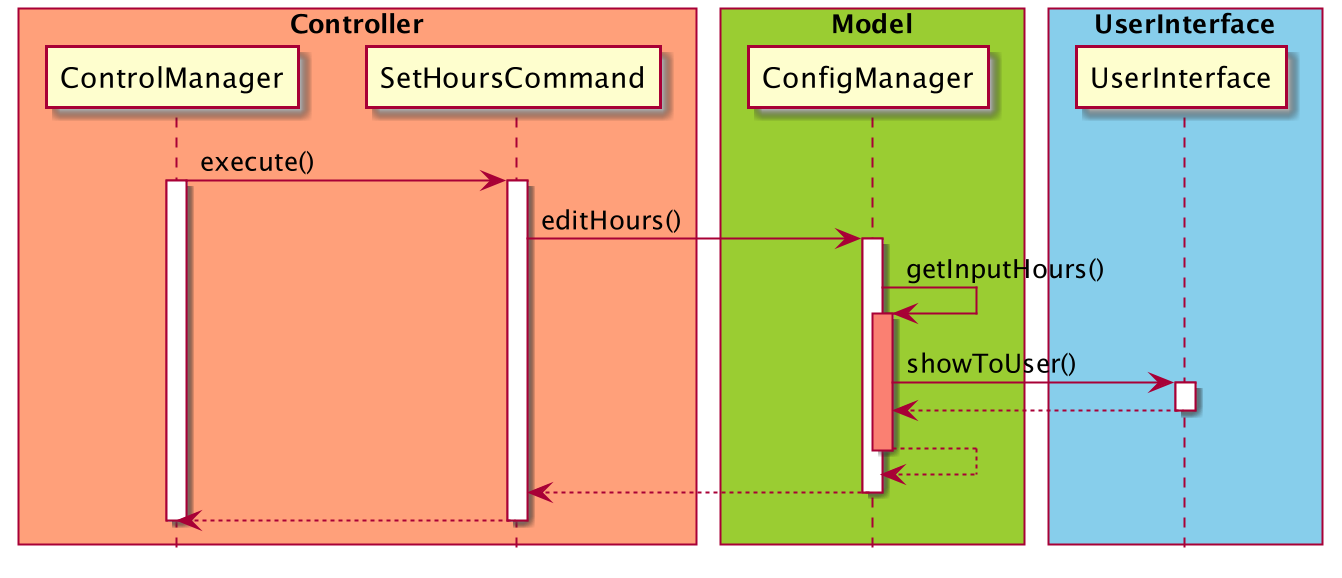

The diagram above was rendered by PlantUML. Its source (embedded in the PNG):
@startuml

skinparam ParticipantPadding 10
skinparam BoxPadding 5
hide footbox

box "Controller" #LightSalmon
participant ControlManager
participant SetHoursCommand
end box

box "Model" #YellowGreen
participant ConfigManager
end box

box "UserInterface" #skyblue
participant UserInterface
end box

ControlManager -> SetHoursCommand: execute()
activate ControlManager

activate SetHoursCommand
SetHoursCommand -> ConfigManager: editHours()
activate ConfigManager
ConfigManager -> ConfigManager: getInputHours()
activate ConfigManager #salmon
ConfigManager -> UserInterface: showToUser()
activate UserInterface
UserInterface --> ConfigManager
deactivate UserInterface
ConfigManager --> ConfigManager
deactivate ConfigManager
ConfigManager --> SetHoursCommand
deactivate ConfigManager
SetHoursCommand --> ControlManager
deactivate SetHoursCommand

deactivate ControlManager
@enduml